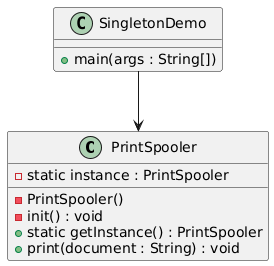

The diagram above was rendered by PlantUML. Its source (embedded in the PNG):
@startuml
class PrintSpooler {
    - static instance : PrintSpooler
    - PrintSpooler()
    - init() : void
    + static getInstance() : PrintSpooler
    + print(document : String) : void
}

class SingletonDemo {
    + main(args : String[])
}

SingletonDemo --> PrintSpooler
@enduml